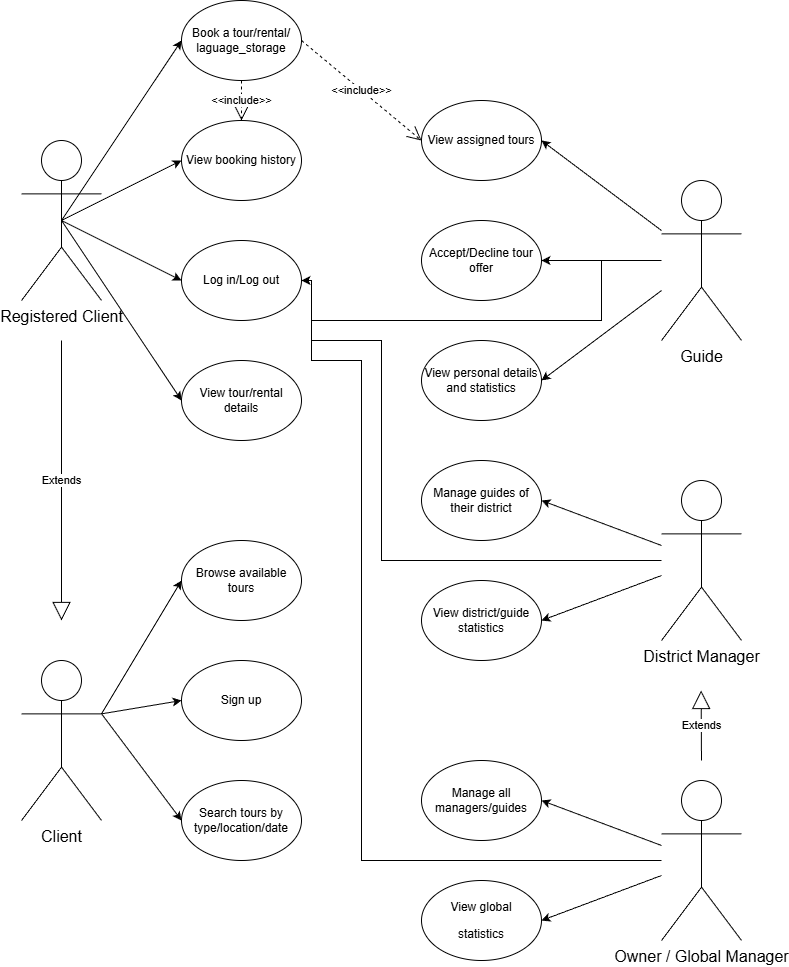

The diagram above was exported from draw.io. Its source (the exported page's mxGraphModel, read from the mxfile embedded in the PNG):
<mxGraphModel dx="2253" dy="777" grid="1" gridSize="10" guides="1" tooltips="1" connect="1" arrows="1" fold="1" page="1" pageScale="1" pageWidth="827" pageHeight="1169" math="0" shadow="0">
  <root>
    <mxCell id="0" />
    <mxCell id="1" parent="0" />
    <mxCell id="sMtbkSVzggeFBZjGSW2V-10" parent="1" style="ellipse;whiteSpace=wrap;html=1;align=center;newEdgeStyle={&quot;edgeStyle&quot;:&quot;entityRelationEdgeStyle&quot;,&quot;startArrow&quot;:&quot;none&quot;,&quot;endArrow&quot;:&quot;none&quot;,&quot;segment&quot;:10,&quot;curved&quot;:1,&quot;sourcePerimeterSpacing&quot;:0,&quot;targetPerimeterSpacing&quot;:0};treeFolding=1;treeMoving=1;" value="Log in/Log out" vertex="1">
      <mxGeometry height="80" width="120" x="-640" y="260" as="geometry" />
    </mxCell>
    <mxCell id="sMtbkSVzggeFBZjGSW2V-16" parent="1" style="ellipse;whiteSpace=wrap;html=1;align=center;newEdgeStyle={&quot;edgeStyle&quot;:&quot;entityRelationEdgeStyle&quot;,&quot;startArrow&quot;:&quot;none&quot;,&quot;endArrow&quot;:&quot;none&quot;,&quot;segment&quot;:10,&quot;curved&quot;:1,&quot;sourcePerimeterSpacing&quot;:0,&quot;targetPerimeterSpacing&quot;:0};treeFolding=1;treeMoving=1;" value="View assigned tours" vertex="1">
      <mxGeometry height="80" width="120" x="-400" y="120" as="geometry" />
    </mxCell>
    <mxCell id="sMtbkSVzggeFBZjGSW2V-17" parent="1" style="ellipse;whiteSpace=wrap;html=1;align=center;newEdgeStyle={&quot;edgeStyle&quot;:&quot;entityRelationEdgeStyle&quot;,&quot;startArrow&quot;:&quot;none&quot;,&quot;endArrow&quot;:&quot;none&quot;,&quot;segment&quot;:10,&quot;curved&quot;:1,&quot;sourcePerimeterSpacing&quot;:0,&quot;targetPerimeterSpacing&quot;:0};treeFolding=1;treeMoving=1;" value="Accept/Decline tour offer" vertex="1">
      <mxGeometry height="80" width="120" x="-400" y="240" as="geometry" />
    </mxCell>
    <mxCell id="sMtbkSVzggeFBZjGSW2V-18" parent="1" style="ellipse;whiteSpace=wrap;html=1;align=center;newEdgeStyle={&quot;edgeStyle&quot;:&quot;entityRelationEdgeStyle&quot;,&quot;startArrow&quot;:&quot;none&quot;,&quot;endArrow&quot;:&quot;none&quot;,&quot;segment&quot;:10,&quot;curved&quot;:1,&quot;sourcePerimeterSpacing&quot;:0,&quot;targetPerimeterSpacing&quot;:0};treeFolding=1;treeMoving=1;" value="View personal details and statistics" vertex="1">
      <mxGeometry height="80" width="120" x="-400" y="360" as="geometry" />
    </mxCell>
    <mxCell id="sMtbkSVzggeFBZjGSW2V-19" parent="1" style="ellipse;whiteSpace=wrap;html=1;align=center;newEdgeStyle={&quot;edgeStyle&quot;:&quot;entityRelationEdgeStyle&quot;,&quot;startArrow&quot;:&quot;none&quot;,&quot;endArrow&quot;:&quot;none&quot;,&quot;segment&quot;:10,&quot;curved&quot;:1,&quot;sourcePerimeterSpacing&quot;:0,&quot;targetPerimeterSpacing&quot;:0};treeFolding=1;treeMoving=1;" value="Manage guides of their district" vertex="1">
      <mxGeometry height="80" width="120" x="-400" y="480" as="geometry" />
    </mxCell>
    <mxCell id="sMtbkSVzggeFBZjGSW2V-20" parent="1" style="ellipse;whiteSpace=wrap;html=1;align=center;newEdgeStyle={&quot;edgeStyle&quot;:&quot;entityRelationEdgeStyle&quot;,&quot;startArrow&quot;:&quot;none&quot;,&quot;endArrow&quot;:&quot;none&quot;,&quot;segment&quot;:10,&quot;curved&quot;:1,&quot;sourcePerimeterSpacing&quot;:0,&quot;targetPerimeterSpacing&quot;:0};treeFolding=1;treeMoving=1;" value="&lt;p dir=&quot;auto&quot; style=&quot;white-space-collapse: preserve;&quot;&gt;View district/guide statistics&lt;/p&gt;" vertex="1">
      <mxGeometry height="80" width="120" x="-400" y="600" as="geometry" />
    </mxCell>
    <mxCell id="sMtbkSVzggeFBZjGSW2V-21" parent="1" style="ellipse;whiteSpace=wrap;html=1;align=center;newEdgeStyle={&quot;edgeStyle&quot;:&quot;entityRelationEdgeStyle&quot;,&quot;startArrow&quot;:&quot;none&quot;,&quot;endArrow&quot;:&quot;none&quot;,&quot;segment&quot;:10,&quot;curved&quot;:1,&quot;sourcePerimeterSpacing&quot;:0,&quot;targetPerimeterSpacing&quot;:0};treeFolding=1;treeMoving=1;" value="Manage all managers/guides" vertex="1">
      <mxGeometry height="80" width="120" x="-400" y="780" as="geometry" />
    </mxCell>
    <mxCell id="sMtbkSVzggeFBZjGSW2V-22" parent="1" style="ellipse;whiteSpace=wrap;html=1;align=center;newEdgeStyle={&quot;edgeStyle&quot;:&quot;entityRelationEdgeStyle&quot;,&quot;startArrow&quot;:&quot;none&quot;,&quot;endArrow&quot;:&quot;none&quot;,&quot;segment&quot;:10,&quot;curved&quot;:1,&quot;sourcePerimeterSpacing&quot;:0,&quot;targetPerimeterSpacing&quot;:0};treeFolding=1;treeMoving=1;" value="&lt;p dir=&quot;auto&quot; style=&quot;white-space-collapse: preserve;&quot;&gt;View global&lt;/p&gt;&lt;p dir=&quot;auto&quot; style=&quot;white-space-collapse: preserve;&quot;&gt;statistics&lt;/p&gt;" vertex="1">
      <mxGeometry height="80" width="120" x="-400" y="900" as="geometry" />
    </mxCell>
    <mxCell id="sMtbkSVzggeFBZjGSW2V-37" edge="1" parent="1" source="sMtbkSVzggeFBZjGSW2V-23" style="rounded=0;orthogonalLoop=1;jettySize=auto;html=1;entryX=1;entryY=0.5;entryDx=0;entryDy=0;" target="sMtbkSVzggeFBZjGSW2V-19">
      <mxGeometry relative="1" as="geometry" />
    </mxCell>
    <mxCell id="sMtbkSVzggeFBZjGSW2V-38" edge="1" parent="1" source="sMtbkSVzggeFBZjGSW2V-23" style="rounded=0;orthogonalLoop=1;jettySize=auto;html=1;entryX=1;entryY=0.5;entryDx=0;entryDy=0;" target="sMtbkSVzggeFBZjGSW2V-20">
      <mxGeometry relative="1" as="geometry" />
    </mxCell>
    <mxCell id="0PwhaSN1TyLiKIvw3pZ1-6" edge="1" parent="1" source="sMtbkSVzggeFBZjGSW2V-23" style="edgeStyle=orthogonalEdgeStyle;rounded=0;orthogonalLoop=1;jettySize=auto;html=1;entryX=1;entryY=0.5;entryDx=0;entryDy=0;" target="sMtbkSVzggeFBZjGSW2V-10">
      <mxGeometry relative="1" as="geometry">
        <Array as="points">
          <mxPoint x="-440" y="580" />
          <mxPoint x="-440" y="360" />
          <mxPoint x="-510" y="360" />
          <mxPoint x="-510" y="300" />
        </Array>
      </mxGeometry>
    </mxCell>
    <mxCell id="sMtbkSVzggeFBZjGSW2V-23" parent="1" style="shape=umlActor;verticalLabelPosition=bottom;verticalAlign=top;html=1;outlineConnect=0;" value="&lt;font style=&quot;font-size: 16px;&quot;&gt;District Manager&lt;/font&gt;" vertex="1">
      <mxGeometry height="160" width="80" x="-160" y="500" as="geometry" />
    </mxCell>
    <mxCell id="sMtbkSVzggeFBZjGSW2V-39" edge="1" parent="1" source="sMtbkSVzggeFBZjGSW2V-24" style="rounded=0;orthogonalLoop=1;jettySize=auto;html=1;entryX=1;entryY=0.5;entryDx=0;entryDy=0;" target="sMtbkSVzggeFBZjGSW2V-21">
      <mxGeometry relative="1" as="geometry" />
    </mxCell>
    <mxCell id="sMtbkSVzggeFBZjGSW2V-40" edge="1" parent="1" source="sMtbkSVzggeFBZjGSW2V-24" style="rounded=0;orthogonalLoop=1;jettySize=auto;html=1;entryX=1;entryY=0.5;entryDx=0;entryDy=0;" target="sMtbkSVzggeFBZjGSW2V-22">
      <mxGeometry relative="1" as="geometry" />
    </mxCell>
    <mxCell id="0PwhaSN1TyLiKIvw3pZ1-7" edge="1" parent="1" source="sMtbkSVzggeFBZjGSW2V-24" style="edgeStyle=orthogonalEdgeStyle;rounded=0;orthogonalLoop=1;jettySize=auto;html=1;entryX=1;entryY=0.5;entryDx=0;entryDy=0;" target="sMtbkSVzggeFBZjGSW2V-10">
      <mxGeometry relative="1" as="geometry">
        <Array as="points">
          <mxPoint x="-460" y="880" />
          <mxPoint x="-460" y="380" />
          <mxPoint x="-510" y="380" />
          <mxPoint x="-510" y="300" />
        </Array>
      </mxGeometry>
    </mxCell>
    <mxCell id="sMtbkSVzggeFBZjGSW2V-24" parent="1" style="shape=umlActor;verticalLabelPosition=bottom;verticalAlign=top;html=1;outlineConnect=0;" value="&lt;font style=&quot;font-size: 16px;&quot;&gt;Owner / Global Manager&lt;/font&gt;" vertex="1">
      <mxGeometry height="160" width="80" x="-160" y="800" as="geometry" />
    </mxCell>
    <mxCell id="sMtbkSVzggeFBZjGSW2V-34" edge="1" parent="1" source="sMtbkSVzggeFBZjGSW2V-25" style="rounded=0;orthogonalLoop=1;jettySize=auto;html=1;entryX=1;entryY=0.5;entryDx=0;entryDy=0;" target="sMtbkSVzggeFBZjGSW2V-16">
      <mxGeometry relative="1" as="geometry">
        <mxPoint x="-240" y="140" as="targetPoint" />
      </mxGeometry>
    </mxCell>
    <mxCell id="sMtbkSVzggeFBZjGSW2V-35" edge="1" parent="1" source="sMtbkSVzggeFBZjGSW2V-25" style="edgeStyle=orthogonalEdgeStyle;rounded=0;orthogonalLoop=1;jettySize=auto;html=1;entryX=1;entryY=0.5;entryDx=0;entryDy=0;" target="sMtbkSVzggeFBZjGSW2V-17">
      <mxGeometry relative="1" as="geometry" />
    </mxCell>
    <mxCell id="sMtbkSVzggeFBZjGSW2V-36" edge="1" parent="1" source="sMtbkSVzggeFBZjGSW2V-25" style="rounded=0;orthogonalLoop=1;jettySize=auto;html=1;entryX=1;entryY=0.5;entryDx=0;entryDy=0;" target="sMtbkSVzggeFBZjGSW2V-18">
      <mxGeometry relative="1" as="geometry" />
    </mxCell>
    <mxCell id="0PwhaSN1TyLiKIvw3pZ1-5" edge="1" parent="1" style="edgeStyle=orthogonalEdgeStyle;rounded=0;orthogonalLoop=1;jettySize=auto;html=1;entryX=1;entryY=0.5;entryDx=0;entryDy=0;" target="sMtbkSVzggeFBZjGSW2V-10">
      <mxGeometry relative="1" as="geometry">
        <Array as="points">
          <mxPoint x="-220" y="340" />
          <mxPoint x="-510" y="340" />
          <mxPoint x="-510" y="300" />
        </Array>
        <mxPoint x="-220" y="280" as="sourcePoint" />
      </mxGeometry>
    </mxCell>
    <mxCell id="sMtbkSVzggeFBZjGSW2V-25" parent="1" style="shape=umlActor;verticalLabelPosition=bottom;verticalAlign=top;html=1;outlineConnect=0;" value="&lt;font style=&quot;font-size: 16px;&quot;&gt;Guide&lt;/font&gt;" vertex="1">
      <mxGeometry height="160" width="80" x="-160" y="200" as="geometry" />
    </mxCell>
    <mxCell id="enr-mJAkmC96VnTAPxf7-4" edge="1" parent="1" source="enr-mJAkmC96VnTAPxf7-2" style="rounded=0;orthogonalLoop=1;jettySize=auto;html=1;exitX=0.5;exitY=0.5;exitDx=0;exitDy=0;exitPerimeter=0;entryX=0;entryY=0.5;entryDx=0;entryDy=0;" target="sMtbkSVzggeFBZjGSW2V-10">
      <mxGeometry relative="1" as="geometry" />
    </mxCell>
    <mxCell id="enr-mJAkmC96VnTAPxf7-10" edge="1" parent="1" source="enr-mJAkmC96VnTAPxf7-2" style="rounded=0;orthogonalLoop=1;jettySize=auto;html=1;entryX=0;entryY=0.5;entryDx=0;entryDy=0;exitX=0.5;exitY=0.5;exitDx=0;exitDy=0;exitPerimeter=0;" target="enr-mJAkmC96VnTAPxf7-9">
      <mxGeometry relative="1" as="geometry" />
    </mxCell>
    <mxCell id="enr-mJAkmC96VnTAPxf7-12" edge="1" parent="1" source="enr-mJAkmC96VnTAPxf7-2" style="rounded=0;orthogonalLoop=1;jettySize=auto;html=1;entryX=0;entryY=0.5;entryDx=0;entryDy=0;exitX=0.5;exitY=0.5;exitDx=0;exitDy=0;exitPerimeter=0;" target="enr-mJAkmC96VnTAPxf7-11">
      <mxGeometry relative="1" as="geometry" />
    </mxCell>
    <mxCell id="enr-mJAkmC96VnTAPxf7-2" parent="1" style="shape=umlActor;verticalLabelPosition=bottom;verticalAlign=top;html=1;outlineConnect=0;" value="&lt;font style=&quot;font-size: 16px;&quot;&gt;Registered Client&lt;/font&gt;" vertex="1">
      <mxGeometry height="160" width="80" x="-800" y="160" as="geometry" />
    </mxCell>
    <mxCell id="enr-mJAkmC96VnTAPxf7-3" edge="1" parent="1" style="endArrow=block;endSize=16;endFill=0;html=1;rounded=0;" value="Extends">
      <mxGeometry relative="1" width="160" as="geometry">
        <mxPoint x="-760" y="360" as="sourcePoint" />
        <mxPoint x="-760" y="640" as="targetPoint" />
      </mxGeometry>
    </mxCell>
    <mxCell id="enr-mJAkmC96VnTAPxf7-5" edge="1" parent="1" style="endArrow=block;endSize=16;endFill=0;html=1;rounded=0;" value="Extends">
      <mxGeometry relative="1" width="160" as="geometry">
        <mxPoint x="-120" y="780" as="sourcePoint" />
        <mxPoint x="-120.42999999999995" y="710" as="targetPoint" />
      </mxGeometry>
    </mxCell>
    <mxCell id="enr-mJAkmC96VnTAPxf7-7" edge="1" parent="1" source="enr-mJAkmC96VnTAPxf7-13" style="endArrow=open;endSize=12;dashed=1;html=1;rounded=0;exitX=1;exitY=0.5;exitDx=0;exitDy=0;entryX=0;entryY=0.5;entryDx=0;entryDy=0;" target="sMtbkSVzggeFBZjGSW2V-16" value="&amp;lt;&amp;lt;include&amp;gt;&amp;gt;">
      <mxGeometry relative="1" width="160" as="geometry">
        <mxPoint x="-520.0000000000018" y="160" as="sourcePoint" />
        <mxPoint x="-410" y="160" as="targetPoint" />
      </mxGeometry>
    </mxCell>
    <mxCell id="enr-mJAkmC96VnTAPxf7-9" parent="1" style="ellipse;whiteSpace=wrap;html=1;align=center;newEdgeStyle={&quot;edgeStyle&quot;:&quot;entityRelationEdgeStyle&quot;,&quot;startArrow&quot;:&quot;none&quot;,&quot;endArrow&quot;:&quot;none&quot;,&quot;segment&quot;:10,&quot;curved&quot;:1,&quot;sourcePerimeterSpacing&quot;:0,&quot;targetPerimeterSpacing&quot;:0};treeFolding=1;treeMoving=1;" value="View tour/rental details" vertex="1">
      <mxGeometry height="80" width="120" x="-640" y="380" as="geometry" />
    </mxCell>
    <mxCell id="enr-mJAkmC96VnTAPxf7-11" parent="1" style="ellipse;whiteSpace=wrap;html=1;align=center;newEdgeStyle={&quot;edgeStyle&quot;:&quot;entityRelationEdgeStyle&quot;,&quot;startArrow&quot;:&quot;none&quot;,&quot;endArrow&quot;:&quot;none&quot;,&quot;segment&quot;:10,&quot;curved&quot;:1,&quot;sourcePerimeterSpacing&quot;:0,&quot;targetPerimeterSpacing&quot;:0};treeFolding=1;treeMoving=1;" value="View booking history" vertex="1">
      <mxGeometry height="80" width="120" x="-640" y="140" as="geometry" />
    </mxCell>
    <mxCell id="enr-mJAkmC96VnTAPxf7-13" parent="1" style="ellipse;whiteSpace=wrap;html=1;align=center;newEdgeStyle={&quot;edgeStyle&quot;:&quot;entityRelationEdgeStyle&quot;,&quot;startArrow&quot;:&quot;none&quot;,&quot;endArrow&quot;:&quot;none&quot;,&quot;segment&quot;:10,&quot;curved&quot;:1,&quot;sourcePerimeterSpacing&quot;:0,&quot;targetPerimeterSpacing&quot;:0};treeFolding=1;treeMoving=1;" value="Book a tour/rental/&lt;div&gt;laguage_storage&lt;/div&gt;" vertex="1">
      <mxGeometry height="80" width="120" x="-640" y="20" as="geometry" />
    </mxCell>
    <mxCell id="enr-mJAkmC96VnTAPxf7-14" edge="1" parent="1" source="enr-mJAkmC96VnTAPxf7-2" style="rounded=0;orthogonalLoop=1;jettySize=auto;html=1;entryX=0;entryY=0.5;entryDx=0;entryDy=0;exitX=0.5;exitY=0.5;exitDx=0;exitDy=0;exitPerimeter=0;" target="enr-mJAkmC96VnTAPxf7-13">
      <mxGeometry relative="1" as="geometry">
        <mxPoint x="-710" y="360" as="sourcePoint" />
        <mxPoint x="-590" y="240" as="targetPoint" />
      </mxGeometry>
    </mxCell>
    <mxCell id="enr-mJAkmC96VnTAPxf7-15" edge="1" parent="1" source="enr-mJAkmC96VnTAPxf7-18" style="rounded=0;orthogonalLoop=1;jettySize=auto;html=1;entryX=0;entryY=0.5;entryDx=0;entryDy=0;exitX=1;exitY=0.3333333333333333;exitDx=0;exitDy=0;exitPerimeter=0;" target="enr-mJAkmC96VnTAPxf7-19">
      <mxGeometry relative="1" as="geometry" />
    </mxCell>
    <mxCell id="enr-mJAkmC96VnTAPxf7-16" edge="1" parent="1" source="enr-mJAkmC96VnTAPxf7-18" style="rounded=0;orthogonalLoop=1;jettySize=auto;html=1;entryX=0;entryY=0.5;entryDx=0;entryDy=0;exitX=1;exitY=0.3333333333333333;exitDx=0;exitDy=0;exitPerimeter=0;" target="enr-mJAkmC96VnTAPxf7-20">
      <mxGeometry relative="1" as="geometry" />
    </mxCell>
    <mxCell id="enr-mJAkmC96VnTAPxf7-17" edge="1" parent="1" source="enr-mJAkmC96VnTAPxf7-18" style="rounded=0;orthogonalLoop=1;jettySize=auto;html=1;entryX=0;entryY=0.5;entryDx=0;entryDy=0;exitX=1;exitY=0.3333333333333333;exitDx=0;exitDy=0;exitPerimeter=0;" target="enr-mJAkmC96VnTAPxf7-21">
      <mxGeometry relative="1" as="geometry">
        <mxPoint x="-720" y="980" as="sourcePoint" />
      </mxGeometry>
    </mxCell>
    <mxCell id="enr-mJAkmC96VnTAPxf7-18" parent="1" style="shape=umlActor;verticalLabelPosition=bottom;verticalAlign=top;html=1;outlineConnect=0;" value="&lt;font style=&quot;font-size: 16px;&quot;&gt;Client&lt;/font&gt;" vertex="1">
      <mxGeometry height="160" width="80" x="-800" y="680" as="geometry" />
    </mxCell>
    <mxCell id="enr-mJAkmC96VnTAPxf7-19" parent="1" style="ellipse;whiteSpace=wrap;html=1;align=center;newEdgeStyle={&quot;edgeStyle&quot;:&quot;entityRelationEdgeStyle&quot;,&quot;startArrow&quot;:&quot;none&quot;,&quot;endArrow&quot;:&quot;none&quot;,&quot;segment&quot;:10,&quot;curved&quot;:1,&quot;sourcePerimeterSpacing&quot;:0,&quot;targetPerimeterSpacing&quot;:0};treeFolding=1;treeMoving=1;" value="Browse available tours" vertex="1">
      <mxGeometry height="80" width="120" x="-640" y="560" as="geometry" />
    </mxCell>
    <mxCell id="enr-mJAkmC96VnTAPxf7-20" parent="1" style="ellipse;whiteSpace=wrap;html=1;align=center;newEdgeStyle={&quot;edgeStyle&quot;:&quot;entityRelationEdgeStyle&quot;,&quot;startArrow&quot;:&quot;none&quot;,&quot;endArrow&quot;:&quot;none&quot;,&quot;segment&quot;:10,&quot;curved&quot;:1,&quot;sourcePerimeterSpacing&quot;:0,&quot;targetPerimeterSpacing&quot;:0};treeFolding=1;treeMoving=1;" value="Search tours by type/location/date&lt;span style=&quot;color: rgba(0, 0, 0, 0); font-family: monospace; font-size: 0px; text-align: start; text-wrap-mode: nowrap;&quot;&gt;%3CmxGraphModel%3E%3Croot%3E%3CmxCell%20id%3D%220%22%2F%3E%3CmxCell%20id%3D%221%22%20parent%3D%220%22%2F%3E%3CmxCell%20id%3D%222%22%20parent%3D%221%22%20style%3D%22ellipse%3BwhiteSpace%3Dwrap%3Bhtml%3D1%3Balign%3Dcenter%3BnewEdgeStyle%3D%7B%26quot%3BedgeStyle%26quot%3B%3A%26quot%3BentityRelationEdgeStyle%26quot%3B%2C%26quot%3BstartArrow%26quot%3B%3A%26quot%3Bnone%26quot%3B%2C%26quot%3BendArrow%26quot%3B%3A%26quot%3Bnone%26quot%3B%2C%26quot%3Bsegment%26quot%3B%3A10%2C%26quot%3Bcurved%26quot%3B%3A1%2C%26quot%3BsourcePerimeterSpacing%26quot%3B%3A0%2C%26quot%3BtargetPerimeterSpacing%26quot%3B%3A0%7D%3BtreeFolding%3D1%3BtreeMoving%3D1%3B%22%20value%3D%22Browse%20available%20tours%22%20vertex%3D%221%22%3E%3CmxGeometry%20height%3D%2280%22%20width%3D%22120%22%20x%3D%22-560%22%20y%3D%22120%22%20as%3D%22geometry%22%2F%3E%3C%2FmxCell%3E%3C%2Froot%3E%3C%2FmxGraphModel%3E&lt;/span&gt;" vertex="1">
      <mxGeometry height="80" width="120" x="-640" y="800" as="geometry" />
    </mxCell>
    <mxCell id="enr-mJAkmC96VnTAPxf7-21" parent="1" style="ellipse;whiteSpace=wrap;html=1;align=center;newEdgeStyle={&quot;edgeStyle&quot;:&quot;entityRelationEdgeStyle&quot;,&quot;startArrow&quot;:&quot;none&quot;,&quot;endArrow&quot;:&quot;none&quot;,&quot;segment&quot;:10,&quot;curved&quot;:1,&quot;sourcePerimeterSpacing&quot;:0,&quot;targetPerimeterSpacing&quot;:0};treeFolding=1;treeMoving=1;" value="Sign up" vertex="1">
      <mxGeometry height="80" width="120" x="-640" y="680" as="geometry" />
    </mxCell>
    <mxCell id="enr-mJAkmC96VnTAPxf7-22" edge="1" parent="1" source="enr-mJAkmC96VnTAPxf7-13" style="endArrow=open;endSize=12;dashed=1;html=1;rounded=0;exitX=0.5;exitY=1;exitDx=0;exitDy=0;entryX=0.5;entryY=0;entryDx=0;entryDy=0;" target="enr-mJAkmC96VnTAPxf7-11" value="&amp;lt;&amp;lt;include&amp;gt;&amp;gt;">
      <mxGeometry relative="1" width="160" as="geometry">
        <mxPoint x="-480" y="90" as="sourcePoint" />
        <mxPoint x="-360" y="190" as="targetPoint" />
      </mxGeometry>
    </mxCell>
  </root>
</mxGraphModel>